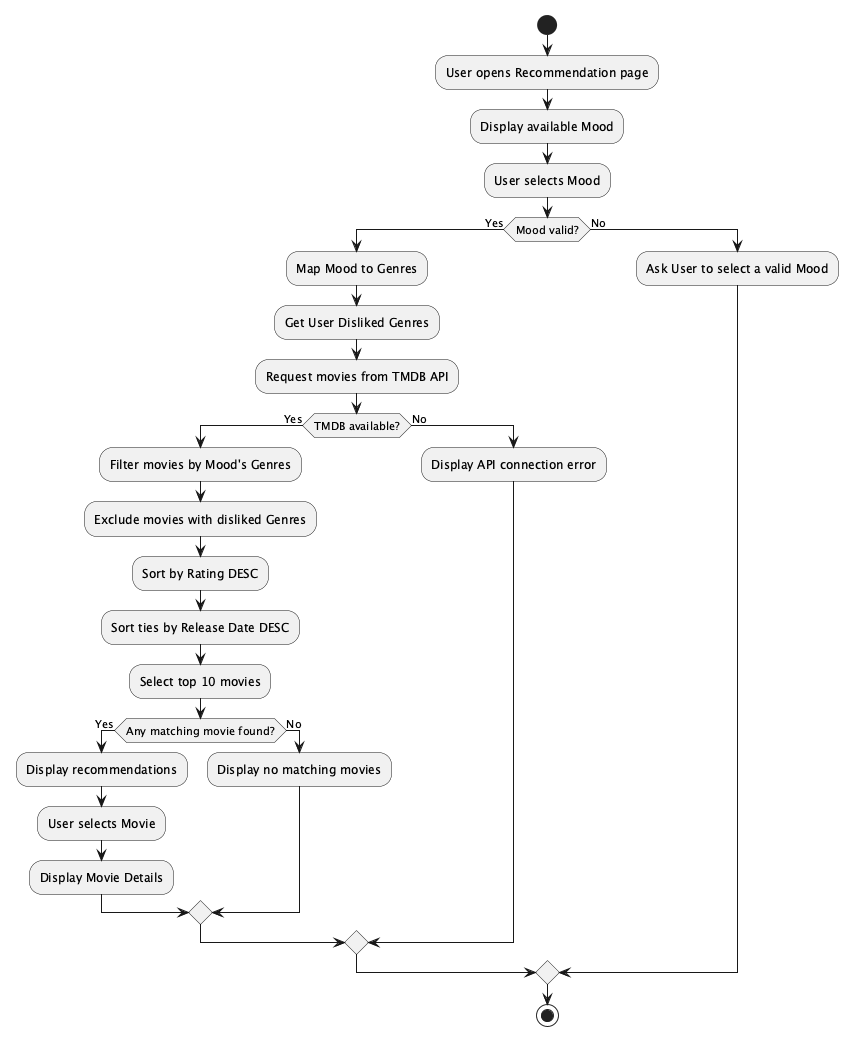

The diagram above was rendered by PlantUML. Its source (embedded in the PNG):
@startuml Activity_GetMovieRecommendations

start

:User opens Recommendation page;
:Display available Mood;
:User selects Mood;

if (Mood valid?) then (Yes)

    :Map Mood to Genres;
    :Get User Disliked Genres;
    :Request movies from TMDB API;

    if (TMDB available?) then (Yes)

        :Filter movies by Mood's Genres;
        :Exclude movies with disliked Genres;
        :Sort by Rating DESC;
        :Sort ties by Release Date DESC;
        :Select top 10 movies;

        if (Any matching movie found?) then (Yes)

            :Display recommendations;
            :User selects Movie;
            :Display Movie Details;

        else (No)

            :Display no matching movies;

        endif

    else (No)

        :Display API connection error;

    endif

else (No)

    :Ask User to select a valid Mood;

endif

stop

@enduml